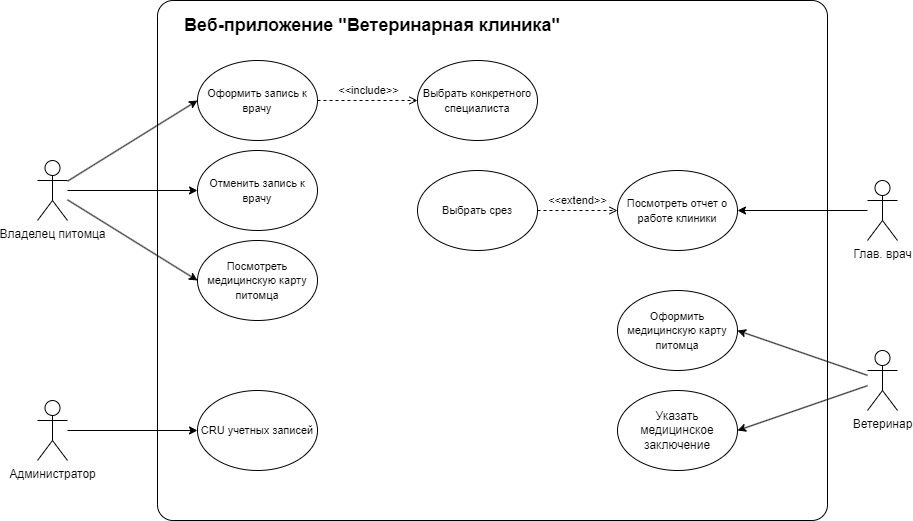

The diagram above was exported from draw.io. Its source (the exported page's mxGraphModel, read from the mxfile embedded in the PNG):
<mxGraphModel dx="1509" dy="804" grid="1" gridSize="10" guides="1" tooltips="1" connect="1" arrows="1" fold="1" page="1" pageScale="1" pageWidth="827" pageHeight="1169" math="0" shadow="0">
  <root>
    <mxCell id="0" />
    <mxCell id="2JpWdXRJxtOScbpbUXK7-23" value="Слой без названия" parent="0" />
    <mxCell id="2JpWdXRJxtOScbpbUXK7-9" value="Зона действия" style="" parent="0" />
    <mxCell id="2JpWdXRJxtOScbpbUXK7-8" value="" style="whiteSpace=wrap;html=1;rounded=1;arcSize=3;labelBackgroundColor=none;" vertex="1" parent="2JpWdXRJxtOScbpbUXK7-9">
      <mxGeometry x="280" y="80" width="670" height="520" as="geometry" />
    </mxCell>
    <mxCell id="2JpWdXRJxtOScbpbUXK7-22" value="&lt;h2&gt;Веб-приложение &quot;Ветеринарная клиника&quot;&lt;/h2&gt;" style="text;html=1;strokeColor=none;fillColor=none;align=center;verticalAlign=middle;whiteSpace=wrap;rounded=0;labelBackgroundColor=none;" vertex="1" parent="2JpWdXRJxtOScbpbUXK7-9">
      <mxGeometry x="280" y="90" width="430" height="30" as="geometry" />
    </mxCell>
    <mxCell id="1" value="Элементы" style="" parent="0" />
    <mxCell id="2JpWdXRJxtOScbpbUXK7-50" style="rounded=0;orthogonalLoop=1;jettySize=auto;html=1;entryX=1;entryY=0.5;entryDx=0;entryDy=0;" edge="1" parent="1" source="2JpWdXRJxtOScbpbUXK7-1" target="2JpWdXRJxtOScbpbUXK7-42">
      <mxGeometry relative="1" as="geometry" />
    </mxCell>
    <mxCell id="2JpWdXRJxtOScbpbUXK7-51" style="rounded=0;orthogonalLoop=1;jettySize=auto;html=1;entryX=1;entryY=0.5;entryDx=0;entryDy=0;" edge="1" parent="1" source="2JpWdXRJxtOScbpbUXK7-1" target="2JpWdXRJxtOScbpbUXK7-46">
      <mxGeometry relative="1" as="geometry" />
    </mxCell>
    <mxCell id="2JpWdXRJxtOScbpbUXK7-1" value="Ветеринар" style="shape=umlActor;verticalLabelPosition=bottom;verticalAlign=top;html=1;outlineConnect=0;labelBackgroundColor=none;" vertex="1" parent="1">
      <mxGeometry x="990" y="430" width="30" height="60" as="geometry" />
    </mxCell>
    <mxCell id="2JpWdXRJxtOScbpbUXK7-58" style="rounded=0;orthogonalLoop=1;jettySize=auto;html=1;entryX=0;entryY=0.5;entryDx=0;entryDy=0;" edge="1" parent="1" source="2JpWdXRJxtOScbpbUXK7-4" target="2JpWdXRJxtOScbpbUXK7-7">
      <mxGeometry relative="1" as="geometry" />
    </mxCell>
    <mxCell id="2JpWdXRJxtOScbpbUXK7-59" style="rounded=0;orthogonalLoop=1;jettySize=auto;html=1;entryX=0;entryY=0.5;entryDx=0;entryDy=0;" edge="1" parent="1" source="2JpWdXRJxtOScbpbUXK7-4" target="2JpWdXRJxtOScbpbUXK7-44">
      <mxGeometry relative="1" as="geometry" />
    </mxCell>
    <mxCell id="2JpWdXRJxtOScbpbUXK7-60" style="rounded=0;orthogonalLoop=1;jettySize=auto;html=1;entryX=0;entryY=0.5;entryDx=0;entryDy=0;" edge="1" parent="1" source="2JpWdXRJxtOScbpbUXK7-4" target="2JpWdXRJxtOScbpbUXK7-29">
      <mxGeometry relative="1" as="geometry" />
    </mxCell>
    <mxCell id="2JpWdXRJxtOScbpbUXK7-4" value="Владелец питомца" style="shape=umlActor;verticalLabelPosition=bottom;verticalAlign=top;html=1;outlineConnect=0;labelBackgroundColor=none;" vertex="1" parent="1">
      <mxGeometry x="160" y="240" width="30" height="60" as="geometry" />
    </mxCell>
    <mxCell id="2JpWdXRJxtOScbpbUXK7-33" style="rounded=0;orthogonalLoop=1;jettySize=auto;html=1;entryX=1;entryY=0.5;entryDx=0;entryDy=0;" edge="1" parent="1" source="2JpWdXRJxtOScbpbUXK7-6" target="2JpWdXRJxtOScbpbUXK7-32">
      <mxGeometry relative="1" as="geometry" />
    </mxCell>
    <mxCell id="2JpWdXRJxtOScbpbUXK7-6" value="Глав. врач" style="shape=umlActor;verticalLabelPosition=bottom;verticalAlign=top;html=1;outlineConnect=0;labelBackgroundColor=none;" vertex="1" parent="1">
      <mxGeometry x="990" y="260" width="30" height="60" as="geometry" />
    </mxCell>
    <mxCell id="2JpWdXRJxtOScbpbUXK7-7" value="&lt;font style=&quot;font-size: 11px;&quot;&gt;Оформить запись к врачу&lt;/font&gt;" style="ellipse;whiteSpace=wrap;html=1;labelBackgroundColor=none;" vertex="1" parent="1">
      <mxGeometry x="320" y="140" width="120" height="80" as="geometry" />
    </mxCell>
    <mxCell id="2JpWdXRJxtOScbpbUXK7-24" value="&lt;font style=&quot;font-size: 11px;&quot;&gt;Выбрать конкретного специалиста&lt;/font&gt;" style="ellipse;whiteSpace=wrap;html=1;labelBackgroundColor=none;" vertex="1" parent="1">
      <mxGeometry x="540" y="140" width="120" height="80" as="geometry" />
    </mxCell>
    <mxCell id="2JpWdXRJxtOScbpbUXK7-29" value="&lt;font style=&quot;font-size: 11px;&quot;&gt;Посмотреть медицинскую карту питомца&lt;/font&gt;" style="ellipse;whiteSpace=wrap;html=1;labelBackgroundColor=none;" vertex="1" parent="1">
      <mxGeometry x="320" y="320" width="120" height="80" as="geometry" />
    </mxCell>
    <mxCell id="2JpWdXRJxtOScbpbUXK7-27" value="&amp;lt;&amp;lt;include&amp;gt;&amp;gt;" style="edgeStyle=orthogonalEdgeStyle;rounded=0;orthogonalLoop=1;jettySize=auto;html=1;exitX=1;exitY=0.5;exitDx=0;exitDy=0;entryX=0;entryY=0.5;entryDx=0;entryDy=0;dashed=1;endArrow=open;endFill=0;labelBackgroundColor=none;fontColor=default;" edge="1" parent="1" source="2JpWdXRJxtOScbpbUXK7-7" target="2JpWdXRJxtOScbpbUXK7-24">
      <mxGeometry y="10" relative="1" as="geometry">
        <mxPoint as="offset" />
      </mxGeometry>
    </mxCell>
    <mxCell id="2JpWdXRJxtOScbpbUXK7-32" value="&lt;font style=&quot;font-size: 11px;&quot;&gt;Посмотреть отчет о работе клиники&lt;/font&gt;" style="ellipse;whiteSpace=wrap;html=1;labelBackgroundColor=none;" vertex="1" parent="1">
      <mxGeometry x="740" y="250" width="120" height="80" as="geometry" />
    </mxCell>
    <mxCell id="2JpWdXRJxtOScbpbUXK7-34" value="&lt;font style=&quot;font-size: 11px;&quot;&gt;Выбрать срез&lt;/font&gt;" style="ellipse;whiteSpace=wrap;html=1;" vertex="1" parent="1">
      <mxGeometry x="540" y="250" width="120" height="80" as="geometry" />
    </mxCell>
    <mxCell id="2JpWdXRJxtOScbpbUXK7-36" value="&amp;lt;&amp;lt;extend&amp;gt;&amp;gt;" style="edgeStyle=orthogonalEdgeStyle;rounded=0;orthogonalLoop=1;jettySize=auto;html=1;exitX=1;exitY=0.5;exitDx=0;exitDy=0;entryX=0;entryY=0.5;entryDx=0;entryDy=0;dashed=1;endArrow=open;endFill=0;labelBackgroundColor=none;fontColor=default;" edge="1" parent="1" source="2JpWdXRJxtOScbpbUXK7-34" target="2JpWdXRJxtOScbpbUXK7-32">
      <mxGeometry y="10" relative="1" as="geometry">
        <mxPoint x="490" y="-155" as="sourcePoint" />
        <mxPoint x="590" y="-155" as="targetPoint" />
        <mxPoint as="offset" />
      </mxGeometry>
    </mxCell>
    <mxCell id="2JpWdXRJxtOScbpbUXK7-42" value="&lt;span style=&quot;font-size: 11px;&quot;&gt;Оформить медицинскую карту питомца&lt;/span&gt;" style="ellipse;whiteSpace=wrap;html=1;labelBackgroundColor=none;" vertex="1" parent="1">
      <mxGeometry x="740" y="370" width="120" height="80" as="geometry" />
    </mxCell>
    <mxCell id="2JpWdXRJxtOScbpbUXK7-44" value="&lt;font style=&quot;font-size: 11px;&quot;&gt;Отменить запись к врачу&lt;/font&gt;" style="ellipse;whiteSpace=wrap;html=1;labelBackgroundColor=none;" vertex="1" parent="1">
      <mxGeometry x="320" y="230" width="120" height="80" as="geometry" />
    </mxCell>
    <mxCell id="2JpWdXRJxtOScbpbUXK7-46" value="Указать медицинское заключение" style="ellipse;whiteSpace=wrap;html=1;" vertex="1" parent="1">
      <mxGeometry x="740" y="470" width="120" height="80" as="geometry" />
    </mxCell>
    <mxCell id="2JpWdXRJxtOScbpbUXK7-57" style="edgeStyle=orthogonalEdgeStyle;rounded=0;orthogonalLoop=1;jettySize=auto;html=1;entryX=0;entryY=0.5;entryDx=0;entryDy=0;" edge="1" parent="1" source="2JpWdXRJxtOScbpbUXK7-55" target="2JpWdXRJxtOScbpbUXK7-56">
      <mxGeometry relative="1" as="geometry" />
    </mxCell>
    <mxCell id="2JpWdXRJxtOScbpbUXK7-55" value="Администратор" style="shape=umlActor;verticalLabelPosition=bottom;verticalAlign=top;html=1;outlineConnect=0;labelBackgroundColor=none;" vertex="1" parent="1">
      <mxGeometry x="160" y="480" width="30" height="60" as="geometry" />
    </mxCell>
    <mxCell id="2JpWdXRJxtOScbpbUXK7-56" value="&lt;font style=&quot;font-size: 11px;&quot;&gt;CRU учетных записей&lt;/font&gt;" style="ellipse;whiteSpace=wrap;html=1;labelBackgroundColor=none;" vertex="1" parent="1">
      <mxGeometry x="320" y="470" width="120" height="80" as="geometry" />
    </mxCell>
  </root>
</mxGraphModel>